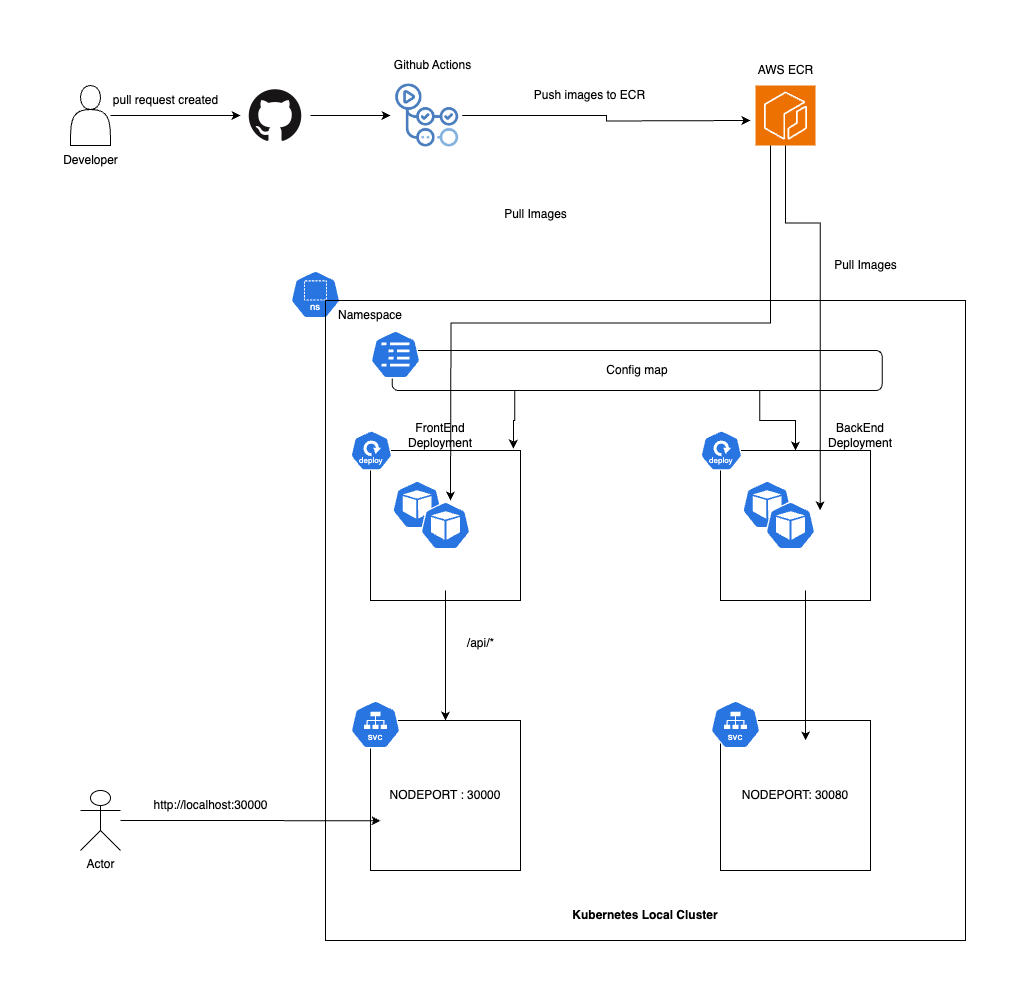

The diagram above was exported from draw.io. Its source (the exported page's mxGraphModel, read from the mxfile embedded in the PNG):
<mxGraphModel dx="2093" dy="1941" grid="1" gridSize="10" guides="1" tooltips="1" connect="1" arrows="1" fold="1" page="1" pageScale="1" pageWidth="827" pageHeight="1169" math="0" shadow="0">
  <root>
    <mxCell id="0" />
    <mxCell id="1" parent="0" />
    <mxCell id="3qwt_k7y1S7Gs9NBFjls-25" value="" style="whiteSpace=wrap;html=1;aspect=fixed;fillColor=none;" vertex="1" parent="1">
      <mxGeometry x="130" y="170" width="150" height="150" as="geometry" />
    </mxCell>
    <mxCell id="3qwt_k7y1S7Gs9NBFjls-33" value="" style="aspect=fixed;sketch=0;html=1;dashed=0;whitespace=wrap;verticalLabelPosition=bottom;verticalAlign=top;fillColor=#2875E2;strokeColor=#ffffff;points=[[0.005,0.63,0],[0.1,0.2,0],[0.9,0.2,0],[0.5,0,0],[0.995,0.63,0],[0.72,0.99,0],[0.5,1,0],[0.28,0.99,0]];shape=mxgraph.kubernetes.icon2;kubernetesLabel=1;prIcon=deploy" vertex="1" parent="1">
      <mxGeometry x="110" y="150" width="41.67" height="40" as="geometry" />
    </mxCell>
    <mxCell id="3qwt_k7y1S7Gs9NBFjls-45" value="" style="aspect=fixed;sketch=0;html=1;dashed=0;whitespace=wrap;verticalLabelPosition=bottom;verticalAlign=top;fillColor=#2875E2;strokeColor=#ffffff;points=[[0.005,0.63,0],[0.1,0.2,0],[0.9,0.2,0],[0.5,0,0],[0.995,0.63,0],[0.72,0.99,0],[0.5,1,0],[0.28,0.99,0]];shape=mxgraph.kubernetes.icon2;prIcon=pod" vertex="1" parent="1">
      <mxGeometry x="151.67" y="200" width="50" height="48" as="geometry" />
    </mxCell>
    <mxCell id="3qwt_k7y1S7Gs9NBFjls-49" value="FrontEnd Deployment" style="text;html=1;align=center;verticalAlign=middle;whiteSpace=wrap;rounded=0;" vertex="1" parent="1">
      <mxGeometry x="170" y="140" width="60" height="30" as="geometry" />
    </mxCell>
    <mxCell id="3qwt_k7y1S7Gs9NBFjls-51" value="" style="aspect=fixed;sketch=0;html=1;dashed=0;whitespace=wrap;verticalLabelPosition=bottom;verticalAlign=top;fillColor=#2875E2;strokeColor=#ffffff;points=[[0.005,0.63,0],[0.1,0.2,0],[0.9,0.2,0],[0.5,0,0],[0.995,0.63,0],[0.72,0.99,0],[0.5,1,0],[0.28,0.99,0]];shape=mxgraph.kubernetes.icon2;kubernetesLabel=1;prIcon=ns" vertex="1" parent="1">
      <mxGeometry x="50" y="-10" width="50" height="48" as="geometry" />
    </mxCell>
    <mxCell id="3qwt_k7y1S7Gs9NBFjls-52" value="" style="whiteSpace=wrap;html=1;aspect=fixed;fillColor=none;" vertex="1" parent="1">
      <mxGeometry x="480" y="170" width="150" height="150" as="geometry" />
    </mxCell>
    <mxCell id="3qwt_k7y1S7Gs9NBFjls-53" value="" style="aspect=fixed;sketch=0;html=1;dashed=0;whitespace=wrap;verticalLabelPosition=bottom;verticalAlign=top;fillColor=#2875E2;strokeColor=#ffffff;points=[[0.005,0.63,0],[0.1,0.2,0],[0.9,0.2,0],[0.5,0,0],[0.995,0.63,0],[0.72,0.99,0],[0.5,1,0],[0.28,0.99,0]];shape=mxgraph.kubernetes.icon2;kubernetesLabel=1;prIcon=deploy" vertex="1" parent="1">
      <mxGeometry x="460" y="150" width="41.67" height="40" as="geometry" />
    </mxCell>
    <mxCell id="3qwt_k7y1S7Gs9NBFjls-54" value="" style="aspect=fixed;sketch=0;html=1;dashed=0;whitespace=wrap;verticalLabelPosition=bottom;verticalAlign=top;fillColor=#2875E2;strokeColor=#ffffff;points=[[0.005,0.63,0],[0.1,0.2,0],[0.9,0.2,0],[0.5,0,0],[0.995,0.63,0],[0.72,0.99,0],[0.5,1,0],[0.28,0.99,0]];shape=mxgraph.kubernetes.icon2;prIcon=pod" vertex="1" parent="1">
      <mxGeometry x="501.66999999999996" y="200" width="50" height="48" as="geometry" />
    </mxCell>
    <mxCell id="3qwt_k7y1S7Gs9NBFjls-55" value="" style="aspect=fixed;sketch=0;html=1;dashed=0;whitespace=wrap;verticalLabelPosition=bottom;verticalAlign=top;fillColor=#2875E2;strokeColor=#ffffff;points=[[0.005,0.63,0],[0.1,0.2,0],[0.9,0.2,0],[0.5,0,0],[0.995,0.63,0],[0.72,0.99,0],[0.5,1,0],[0.28,0.99,0]];shape=mxgraph.kubernetes.icon2;prIcon=pod" vertex="1" parent="1">
      <mxGeometry x="525" y="221" width="50" height="48" as="geometry" />
    </mxCell>
    <mxCell id="3qwt_k7y1S7Gs9NBFjls-56" value="BackEnd&lt;div&gt;Deployment&lt;/div&gt;" style="text;html=1;align=center;verticalAlign=middle;whiteSpace=wrap;rounded=0;" vertex="1" parent="1">
      <mxGeometry x="590" y="140" width="60" height="30" as="geometry" />
    </mxCell>
    <mxCell id="3qwt_k7y1S7Gs9NBFjls-57" value="&lt;div&gt;&lt;br&gt;&lt;/div&gt;" style="text;html=1;align=center;verticalAlign=middle;whiteSpace=wrap;rounded=0;" vertex="1" parent="1">
      <mxGeometry x="480" y="280" width="170" height="30" as="geometry" />
    </mxCell>
    <mxCell id="3qwt_k7y1S7Gs9NBFjls-58" value="&lt;span style=&quot;color: rgba(0, 0, 0, 0); font-family: monospace; font-size: 0px; text-align: start; text-wrap: nowrap;&quot;&gt;%3CmxGraphModel%3E%3Croot%3E%3CmxCell%20id%3D%220%22%2F%3E%3CmxCell%20id%3D%221%22%20parent%3D%220%22%2F%3E%3CmxCell%20id%3D%222%22%20value%3D%22%26lt%3Bdiv%26gt%3BPORT%3A%208080%26lt%3B%2Fdiv%26gt%3B%26lt%3Bdiv%26gt%3BPod%3A%20backend-xxx-xyz%26lt%3Bbr%26gt%3BContainer%3A%20NodeJs%26lt%3B%2Fdiv%26gt%3B%22%20style%3D%22text%3Bhtml%3D1%3Balign%3Dcenter%3BverticalAlign%3Dmiddle%3BwhiteSpace%3Dwrap%3Brounded%3D0%3B%22%20vertex%3D%221%22%20parent%3D%221%22%3E%3CmxGeometry%20x%3D%22480%22%20y%3D%22280%22%20width%3D%22170%22%20height%3D%2230%22%20as%3D%22geometry%22%2F%3E%3C%2FmxCell%3E%3C%2Froot%3E%3C%2FmxGraphModel%3E&lt;/span&gt;" style="text;html=1;align=center;verticalAlign=middle;whiteSpace=wrap;rounded=0;" vertex="1" parent="1">
      <mxGeometry x="160" y="280" width="110" height="30" as="geometry" />
    </mxCell>
    <mxCell id="3qwt_k7y1S7Gs9NBFjls-92" style="edgeStyle=orthogonalEdgeStyle;rounded=0;orthogonalLoop=1;jettySize=auto;html=1;" edge="1" parent="1" source="3qwt_k7y1S7Gs9NBFjls-59" target="3qwt_k7y1S7Gs9NBFjls-80">
      <mxGeometry relative="1" as="geometry" />
    </mxCell>
    <mxCell id="3qwt_k7y1S7Gs9NBFjls-59" value="&lt;div&gt;&lt;br&gt;&lt;/div&gt;&lt;div&gt;&lt;br&gt;&lt;/div&gt;" style="text;html=1;align=center;verticalAlign=middle;whiteSpace=wrap;rounded=0;" vertex="1" parent="1">
      <mxGeometry x="85" y="280" width="240" height="30" as="geometry" />
    </mxCell>
    <mxCell id="3qwt_k7y1S7Gs9NBFjls-80" value="NODEPORT : 30000" style="whiteSpace=wrap;html=1;aspect=fixed;fillColor=none;" vertex="1" parent="1">
      <mxGeometry x="130" y="440" width="150" height="150" as="geometry" />
    </mxCell>
    <mxCell id="3qwt_k7y1S7Gs9NBFjls-82" value="" style="aspect=fixed;sketch=0;html=1;dashed=0;whitespace=wrap;verticalLabelPosition=bottom;verticalAlign=top;fillColor=#2875E2;strokeColor=#ffffff;points=[[0.005,0.63,0],[0.1,0.2,0],[0.9,0.2,0],[0.5,0,0],[0.995,0.63,0],[0.72,0.99,0],[0.5,1,0],[0.28,0.99,0]];shape=mxgraph.kubernetes.icon2;prIcon=pod" vertex="1" parent="1">
      <mxGeometry x="180" y="221" width="50" height="48" as="geometry" />
    </mxCell>
    <mxCell id="3qwt_k7y1S7Gs9NBFjls-88" value="NODEPORT: 30080" style="whiteSpace=wrap;html=1;aspect=fixed;fillColor=none;" vertex="1" parent="1">
      <mxGeometry x="480" y="440" width="150" height="150" as="geometry" />
    </mxCell>
    <mxCell id="3qwt_k7y1S7Gs9NBFjls-90" value="" style="aspect=fixed;sketch=0;html=1;dashed=0;whitespace=wrap;verticalLabelPosition=bottom;verticalAlign=top;fillColor=#2875E2;strokeColor=#ffffff;points=[[0.005,0.63,0],[0.1,0.2,0],[0.9,0.2,0],[0.5,0,0],[0.995,0.63,0],[0.72,0.99,0],[0.5,1,0],[0.28,0.99,0]];shape=mxgraph.kubernetes.icon2;kubernetesLabel=1;prIcon=svc" vertex="1" parent="1">
      <mxGeometry x="110" y="420" width="50" height="48" as="geometry" />
    </mxCell>
    <mxCell id="3qwt_k7y1S7Gs9NBFjls-91" value="" style="aspect=fixed;sketch=0;html=1;dashed=0;whitespace=wrap;verticalLabelPosition=bottom;verticalAlign=top;fillColor=#2875E2;strokeColor=#ffffff;points=[[0.005,0.63,0],[0.1,0.2,0],[0.9,0.2,0],[0.5,0,0],[0.995,0.63,0],[0.72,0.99,0],[0.5,1,0],[0.28,0.99,0]];shape=mxgraph.kubernetes.icon2;kubernetesLabel=1;prIcon=svc" vertex="1" parent="1">
      <mxGeometry x="470" y="420" width="50" height="48" as="geometry" />
    </mxCell>
    <mxCell id="3qwt_k7y1S7Gs9NBFjls-94" style="edgeStyle=orthogonalEdgeStyle;rounded=0;orthogonalLoop=1;jettySize=auto;html=1;entryX=0.567;entryY=0.133;entryDx=0;entryDy=0;entryPerimeter=0;" edge="1" parent="1" source="3qwt_k7y1S7Gs9NBFjls-57" target="3qwt_k7y1S7Gs9NBFjls-88">
      <mxGeometry relative="1" as="geometry" />
    </mxCell>
    <mxCell id="3qwt_k7y1S7Gs9NBFjls-95" value="/api/*" style="text;html=1;align=center;verticalAlign=middle;resizable=0;points=[];autosize=1;strokeColor=none;fillColor=none;" vertex="1" parent="1">
      <mxGeometry x="215" y="348" width="50" height="30" as="geometry" />
    </mxCell>
    <mxCell id="3qwt_k7y1S7Gs9NBFjls-103" style="edgeStyle=orthogonalEdgeStyle;rounded=0;orthogonalLoop=1;jettySize=auto;html=1;exitX=0.75;exitY=1;exitDx=0;exitDy=0;" edge="1" parent="1" source="3qwt_k7y1S7Gs9NBFjls-96" target="3qwt_k7y1S7Gs9NBFjls-52">
      <mxGeometry relative="1" as="geometry" />
    </mxCell>
    <mxCell id="3qwt_k7y1S7Gs9NBFjls-96" value="Config map" style="rounded=1;whiteSpace=wrap;html=1;fillColor=none;" vertex="1" parent="1">
      <mxGeometry x="151.67" y="70" width="490" height="40" as="geometry" />
    </mxCell>
    <mxCell id="3qwt_k7y1S7Gs9NBFjls-97" value="" style="aspect=fixed;sketch=0;html=1;dashed=0;whitespace=wrap;verticalLabelPosition=bottom;verticalAlign=top;fillColor=#2875E2;strokeColor=#ffffff;points=[[0.005,0.63,0],[0.1,0.2,0],[0.9,0.2,0],[0.5,0,0],[0.995,0.63,0],[0.72,0.99,0],[0.5,1,0],[0.28,0.99,0]];shape=mxgraph.kubernetes.icon2;prIcon=cm" vertex="1" parent="1">
      <mxGeometry x="130" y="50" width="50" height="48" as="geometry" />
    </mxCell>
    <mxCell id="3qwt_k7y1S7Gs9NBFjls-104" style="edgeStyle=orthogonalEdgeStyle;rounded=0;orthogonalLoop=1;jettySize=auto;html=1;exitX=0.25;exitY=1;exitDx=0;exitDy=0;entryX=0.953;entryY=-0.013;entryDx=0;entryDy=0;entryPerimeter=0;" edge="1" parent="1" source="3qwt_k7y1S7Gs9NBFjls-96" target="3qwt_k7y1S7Gs9NBFjls-25">
      <mxGeometry relative="1" as="geometry" />
    </mxCell>
    <mxCell id="3qwt_k7y1S7Gs9NBFjls-107" value="" style="whiteSpace=wrap;html=1;aspect=fixed;fillColor=none;" vertex="1" parent="1">
      <mxGeometry x="85" y="20" width="640" height="640" as="geometry" />
    </mxCell>
    <mxCell id="3qwt_k7y1S7Gs9NBFjls-109" value="Namespace" style="text;html=1;align=center;verticalAlign=middle;whiteSpace=wrap;rounded=0;" vertex="1" parent="1">
      <mxGeometry x="100" y="20" width="60" height="30" as="geometry" />
    </mxCell>
    <mxCell id="3qwt_k7y1S7Gs9NBFjls-114" value="" style="sketch=0;points=[[0,0,0],[0.25,0,0],[0.5,0,0],[0.75,0,0],[1,0,0],[0,1,0],[0.25,1,0],[0.5,1,0],[0.75,1,0],[1,1,0],[0,0.25,0],[0,0.5,0],[0,0.75,0],[1,0.25,0],[1,0.5,0],[1,0.75,0]];outlineConnect=0;fontColor=#232F3E;fillColor=#ED7100;strokeColor=#ffffff;dashed=0;verticalLabelPosition=bottom;verticalAlign=top;align=center;html=1;fontSize=12;fontStyle=0;aspect=fixed;shape=mxgraph.aws4.resourceIcon;resIcon=mxgraph.aws4.ecr;" vertex="1" parent="1">
      <mxGeometry x="515" y="-195" width="60" height="60" as="geometry" />
    </mxCell>
    <mxCell id="3qwt_k7y1S7Gs9NBFjls-115" value="AWS ECR" style="text;html=1;align=center;verticalAlign=middle;resizable=0;points=[];autosize=1;strokeColor=none;fillColor=none;" vertex="1" parent="1">
      <mxGeometry x="505" y="-225" width="80" height="30" as="geometry" />
    </mxCell>
    <mxCell id="3qwt_k7y1S7Gs9NBFjls-116" style="edgeStyle=orthogonalEdgeStyle;rounded=0;orthogonalLoop=1;jettySize=auto;html=1;entryX=0.773;entryY=0.328;entryDx=0;entryDy=0;entryPerimeter=0;" edge="1" parent="1" source="3qwt_k7y1S7Gs9NBFjls-114" target="3qwt_k7y1S7Gs9NBFjls-107">
      <mxGeometry relative="1" as="geometry" />
    </mxCell>
    <mxCell id="3qwt_k7y1S7Gs9NBFjls-118" style="edgeStyle=orthogonalEdgeStyle;rounded=0;orthogonalLoop=1;jettySize=auto;html=1;exitX=0.25;exitY=1;exitDx=0;exitDy=0;exitPerimeter=0;" edge="1" parent="1" source="3qwt_k7y1S7Gs9NBFjls-114">
      <mxGeometry relative="1" as="geometry">
        <mxPoint x="210" y="220" as="targetPoint" />
      </mxGeometry>
    </mxCell>
    <mxCell id="3qwt_k7y1S7Gs9NBFjls-120" value="Pull Images" style="text;html=1;align=center;verticalAlign=middle;resizable=0;points=[];autosize=1;strokeColor=none;fillColor=none;" vertex="1" parent="1">
      <mxGeometry x="250" y="-81" width="90" height="30" as="geometry" />
    </mxCell>
    <mxCell id="3qwt_k7y1S7Gs9NBFjls-121" value="&lt;span style=&quot;color: rgba(0, 0, 0, 0); font-family: monospace; font-size: 0px; text-align: start;&quot;&gt;%3CmxGraphModel%3E%3Croot%3E%3CmxCell%20id%3D%220%22%2F%3E%3CmxCell%20id%3D%221%22%20parent%3D%220%22%2F%3E%3CmxCell%20id%3D%222%22%20value%3D%22Pull%20Images%22%20style%3D%22text%3Bhtml%3D1%3Balign%3Dcenter%3BverticalAlign%3Dmiddle%3Bresizable%3D0%3Bpoints%3D%5B%5D%3Bautosize%3D1%3BstrokeColor%3Dnone%3BfillColor%3Dnone%3B%22%20vertex%3D%221%22%20parent%3D%221%22%3E%3CmxGeometry%20x%3D%22900%22%20y%3D%2238%22%20width%3D%2290%22%20height%3D%2230%22%20as%3D%22geometry%22%2F%3E%3C%2FmxCell%3E%3C%2Froot%3E%3C%2FmxGraphModel%3E&lt;/span&gt;" style="text;html=1;align=center;verticalAlign=middle;resizable=0;points=[];autosize=1;strokeColor=none;fillColor=none;" vertex="1" parent="1">
      <mxGeometry x="330" y="-72" width="20" height="30" as="geometry" />
    </mxCell>
    <mxCell id="3qwt_k7y1S7Gs9NBFjls-123" value="Pull Images" style="text;html=1;align=center;verticalAlign=middle;resizable=0;points=[];autosize=1;strokeColor=none;fillColor=none;" vertex="1" parent="1">
      <mxGeometry x="580" y="-30" width="90" height="30" as="geometry" />
    </mxCell>
    <mxCell id="3qwt_k7y1S7Gs9NBFjls-126" style="edgeStyle=orthogonalEdgeStyle;rounded=0;orthogonalLoop=1;jettySize=auto;html=1;" edge="1" parent="1" source="3qwt_k7y1S7Gs9NBFjls-124">
      <mxGeometry relative="1" as="geometry">
        <mxPoint x="510" y="-160" as="targetPoint" />
      </mxGeometry>
    </mxCell>
    <mxCell id="3qwt_k7y1S7Gs9NBFjls-124" value="" style="shape=image;verticalLabelPosition=bottom;labelBackgroundColor=default;verticalAlign=top;aspect=fixed;imageAspect=0;image=data:image/png,(base64 omitted: 7968 chars);" vertex="1" parent="1">
      <mxGeometry x="151.67" y="-200" width="70" height="70" as="geometry" />
    </mxCell>
    <mxCell id="3qwt_k7y1S7Gs9NBFjls-125" value="Github Actions" style="text;html=1;align=center;verticalAlign=middle;resizable=0;points=[];autosize=1;strokeColor=none;fillColor=none;" vertex="1" parent="1">
      <mxGeometry x="141.67" y="-230" width="100" height="30" as="geometry" />
    </mxCell>
    <mxCell id="3qwt_k7y1S7Gs9NBFjls-127" value="Push images to ECR" style="text;html=1;align=center;verticalAlign=middle;resizable=0;points=[];autosize=1;strokeColor=none;fillColor=none;" vertex="1" parent="1">
      <mxGeometry x="284" y="-200" width="130" height="30" as="geometry" />
    </mxCell>
    <mxCell id="3qwt_k7y1S7Gs9NBFjls-129" style="edgeStyle=orthogonalEdgeStyle;rounded=0;orthogonalLoop=1;jettySize=auto;html=1;" edge="1" parent="1" source="3qwt_k7y1S7Gs9NBFjls-128">
      <mxGeometry relative="1" as="geometry">
        <mxPoint x="150" y="-165" as="targetPoint" />
      </mxGeometry>
    </mxCell>
    <mxCell id="3qwt_k7y1S7Gs9NBFjls-128" value="" style="shape=image;verticalLabelPosition=bottom;labelBackgroundColor=default;verticalAlign=top;aspect=fixed;imageAspect=0;image=data:image/png,(base64 omitted: 9668 chars);" vertex="1" parent="1">
      <mxGeometry y="-200" width="70" height="70" as="geometry" />
    </mxCell>
    <mxCell id="3qwt_k7y1S7Gs9NBFjls-131" style="edgeStyle=orthogonalEdgeStyle;rounded=0;orthogonalLoop=1;jettySize=auto;html=1;entryX=0;entryY=0.5;entryDx=0;entryDy=0;" edge="1" parent="1" source="3qwt_k7y1S7Gs9NBFjls-130" target="3qwt_k7y1S7Gs9NBFjls-128">
      <mxGeometry relative="1" as="geometry" />
    </mxCell>
    <mxCell id="3qwt_k7y1S7Gs9NBFjls-130" value="" style="shape=actor;whiteSpace=wrap;html=1;" vertex="1" parent="1">
      <mxGeometry x="-170" y="-195" width="40" height="60" as="geometry" />
    </mxCell>
    <mxCell id="3qwt_k7y1S7Gs9NBFjls-132" value="Developer" style="text;html=1;align=center;verticalAlign=middle;resizable=0;points=[];autosize=1;strokeColor=none;fillColor=none;" vertex="1" parent="1">
      <mxGeometry x="-190" y="-135" width="80" height="30" as="geometry" />
    </mxCell>
    <mxCell id="3qwt_k7y1S7Gs9NBFjls-133" value="pull request created" style="text;html=1;align=center;verticalAlign=middle;resizable=0;points=[];autosize=1;strokeColor=none;fillColor=none;" vertex="1" parent="1">
      <mxGeometry x="-140" y="-195" width="130" height="30" as="geometry" />
    </mxCell>
    <mxCell id="3qwt_k7y1S7Gs9NBFjls-136" value="&lt;b&gt;Kubernetes Local Cluster&lt;/b&gt;" style="text;html=1;align=center;verticalAlign=middle;whiteSpace=wrap;rounded=0;" vertex="1" parent="1">
      <mxGeometry x="295" y="620" width="220" height="30" as="geometry" />
    </mxCell>
    <mxCell id="3qwt_k7y1S7Gs9NBFjls-137" value="Actor" style="shape=umlActor;verticalLabelPosition=bottom;verticalAlign=top;html=1;outlineConnect=0;" vertex="1" parent="1">
      <mxGeometry x="-160" y="510" width="40" height="60" as="geometry" />
    </mxCell>
    <mxCell id="3qwt_k7y1S7Gs9NBFjls-138" style="edgeStyle=orthogonalEdgeStyle;rounded=0;orthogonalLoop=1;jettySize=auto;html=1;entryX=0.086;entryY=0.813;entryDx=0;entryDy=0;entryPerimeter=0;" edge="1" parent="1" source="3qwt_k7y1S7Gs9NBFjls-137" target="3qwt_k7y1S7Gs9NBFjls-107">
      <mxGeometry relative="1" as="geometry" />
    </mxCell>
    <mxCell id="3qwt_k7y1S7Gs9NBFjls-139" value="http://localhost:30000" style="text;html=1;align=center;verticalAlign=middle;resizable=0;points=[];autosize=1;strokeColor=none;fillColor=none;" vertex="1" parent="1">
      <mxGeometry x="-100" y="510" width="140" height="30" as="geometry" />
    </mxCell>
  </root>
</mxGraphModel>